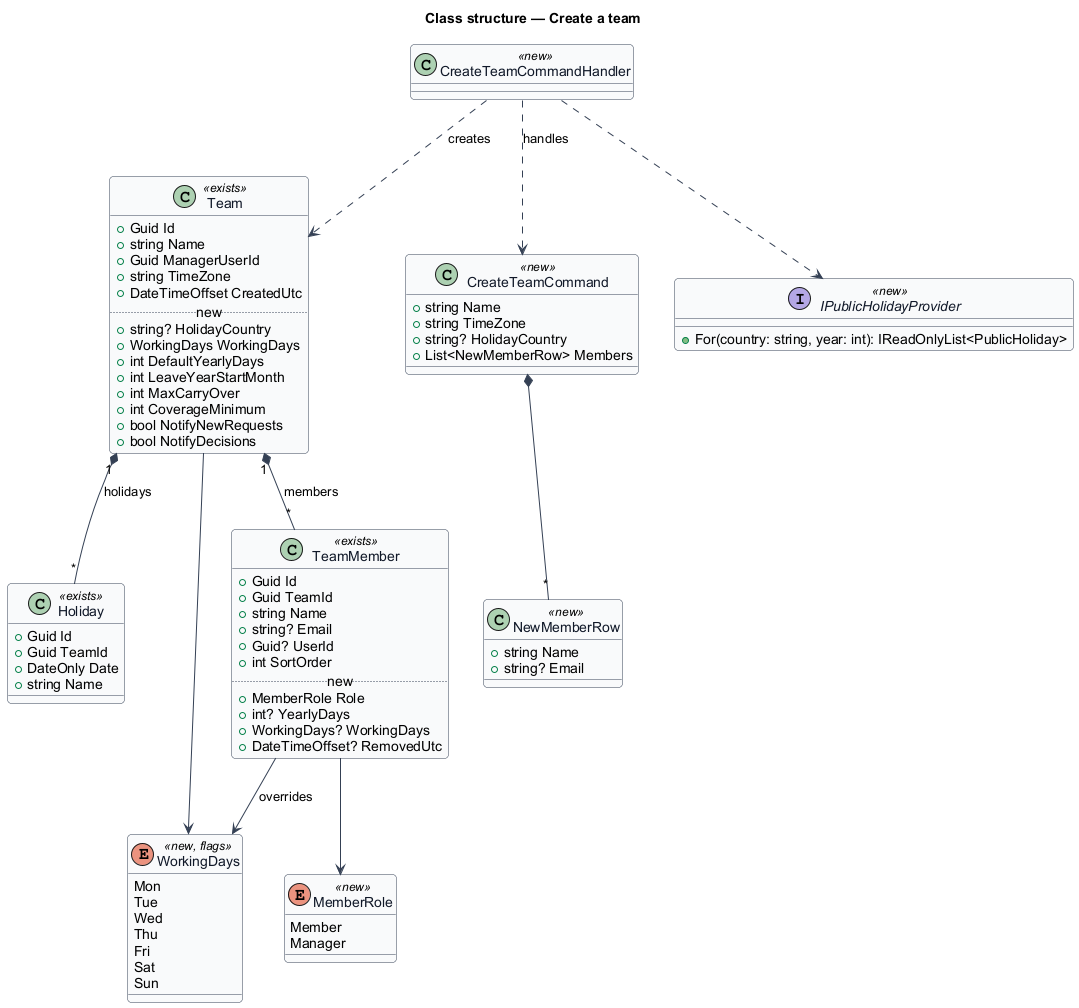

The diagram above was rendered by PlantUML. Its source (embedded in the PNG):
@startuml
skinparam backgroundColor #FFFFFF
skinparam shadowing false
skinparam roundcorner 8
skinparam defaultFontName Arial
skinparam ArrowColor #344054
skinparam class {
  BorderColor #344054
  FontColor #101828
  BackgroundColor #F9FAFB
}
title Class structure — Create a team

class Team <<exists>> {
  +Guid Id
  +string Name
  +Guid ManagerUserId
  +string TimeZone
  +DateTimeOffset CreatedUtc
  .. new ..
  +string? HolidayCountry
  +WorkingDays WorkingDays
  +int DefaultYearlyDays
  +int LeaveYearStartMonth
  +int MaxCarryOver
  +int CoverageMinimum
  +bool NotifyNewRequests
  +bool NotifyDecisions
}
class TeamMember <<exists>> {
  +Guid Id
  +Guid TeamId
  +string Name
  +string? Email
  +Guid? UserId
  +int SortOrder
  .. new ..
  +MemberRole Role
  +int? YearlyDays
  +WorkingDays? WorkingDays
  +DateTimeOffset? RemovedUtc
}
class Holiday <<exists>> {
  +Guid Id
  +Guid TeamId
  +DateOnly Date
  +string Name
}
enum WorkingDays <<new, flags>> {
  Mon
  Tue
  Wed
  Thu
  Fri
  Sat
  Sun
}
enum MemberRole <<new>> {
  Member
  Manager
}
Team "1" *-- "*" TeamMember : members
Team "1" *-- "*" Holiday : holidays
Team --> WorkingDays
TeamMember --> MemberRole
TeamMember --> WorkingDays : overrides

class CreateTeamCommand <<new>> {
  +string Name
  +string TimeZone
  +string? HolidayCountry
  +List<NewMemberRow> Members
}
class NewMemberRow <<new>> {
  +string Name
  +string? Email
}
class CreateTeamCommandHandler <<new>>
interface IPublicHolidayProvider <<new>> {
  +For(country: string, year: int): IReadOnlyList<PublicHoliday>
}
CreateTeamCommand *-- "*" NewMemberRow
CreateTeamCommandHandler ..> CreateTeamCommand : handles
CreateTeamCommandHandler ..> Team : creates
CreateTeamCommandHandler ..> IPublicHolidayProvider
@enduml